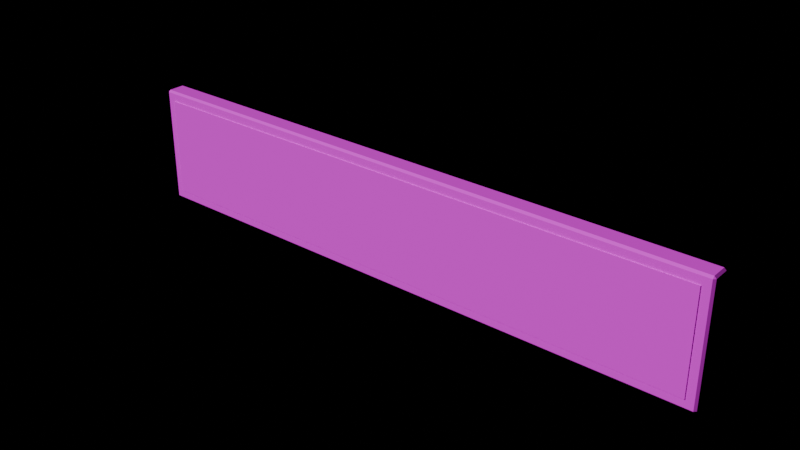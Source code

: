# Source: PRP_HQSign.blend  (saved by Blender 4.3.34; exported with 4.5.12 LTS)
import bpy
from mathutils import Matrix  # noqa: F401  (used for matrix-valued properties, if any)

bpy.ops.wm.read_factory_settings(use_empty=True)
scene = bpy.context.scene
scene.name = 'Scene'

# ---- images (referenced by path relative to the original .blend; pixels are not part of the script)
import os
ASSET_DIR = os.environ.get("B2B_ASSET_DIR", "")  # directory of the original .blend (textures are referenced by path, not embedded)
HERE = os.path.dirname(os.path.abspath(__file__))  # packed textures are extracted next to this script under _unpacked/

def load_image(name, relpath, width, height, colorspace="sRGB"):
    """Load a texture the original file referenced (path relative to the .blend, or extracted next to this script)."""
    p = next((c for c in (os.path.join(HERE, relpath), os.path.join(ASSET_DIR, relpath)) if relpath and os.path.exists(c)), "")
    if p:
        img = bpy.data.images.load(p, check_existing=True)
        img.name = name
    else:  # same state as the original file: an image datablock whose file is absent (Cycles renders it pink)
        img = bpy.data.images.new(name, width, height)
        img.source = "FILE"
        img.filepath = "//" + (relpath or name)
    img.colorspace_settings.name = colorspace
    return img
img_palette_png = load_image('palette.png', 'palette.png', 1024, 1024, 'sRGB')

# ---- materials (node trees are filled in below, after node groups)
mat_md_palette = bpy.data.materials.new('MD_Palette')

# ---- material node trees
mat_md_palette.use_nodes = True; mat_md_palette.node_tree.nodes.clear()
_N = mat_md_palette.node_tree.nodes; _L = mat_md_palette.node_tree.links
n0 = _N.new('ShaderNodeBsdfPrincipled'); n0.name = 'Principled BSDF'; n0.location = (10, 300)
n0.inputs[2].default_value = 0.8
n1 = _N.new('ShaderNodeOutputMaterial'); n1.name = 'Material Output'; n1.location = (300, 300)
n2 = _N.new('ShaderNodeTexImage'); n2.name = 'Image Texture'; n2.location = (-400, 0)
n2.image = img_palette_png
n2.interpolation = 'Closest'
_L.new(n0.outputs[0], n1.inputs[0])
_L.new(n2.outputs[0], n0.inputs[0])
n1.is_active_output = True

# ---- lights
light_previewsun = bpy.data.lights.new('PreviewSun', 'SUN')
light_previewsun.energy = 3.0

# ---- meshes
me_prp_hqsign = bpy.data.meshes.new('PRP_HQSign')
me_prp_hqsign.from_pydata([(-14.9, -0.3775, 0.0), (-14.9, -0.4775, 0.1), (-15.0, -0.3775, 0.1), (-14.9, -0.4775, 5.9), (-14.9, -0.3775, 6.0), (-15.0, -0.3775, 5.9), (-14.9, 0.4225, 0.0), (-15.0, 0.4225, 0.1), (-14.9, 0.5225, 0.1), (-14.9, 0.4225, 6.0), (-14.9, 0.5225, 5.9), (-15.0, 0.4225, 5.9), (14.9, -0.3775, 0.0), (15.0, -0.3775, 0.1), (14.9, -0.4775, 0.1), (14.9, -0.3775, 6.0), (14.9, -0.4775, 5.9), (15.0, -0.3775, 5.9), (14.9, 0.4225, 0.0), (14.9, 0.5225, 0.1), (15.0, 0.4225, 0.1), (14.9, 0.4225, 6.0), (15.0, 0.4225, 5.9), (14.9, 0.5225, 5.9), (-14.5, -0.5225, 0.5), (-14.5, -0.5225, 5.5), (-14.5, -0.4725, 0.5), (-14.5, -0.4725, 5.5), (14.5, -0.5225, 0.5), (14.5, -0.5225, 5.5), (14.5, -0.4725, 0.5), (14.5, -0.4725, 5.5)], [], [(14, 16, 3, 1), (20, 22, 17, 13), (21, 9, 4, 15), (2, 5, 11, 7), (8, 10, 23, 19), (0, 1, 2), (3, 4, 5), (6, 7, 8), (9, 10, 11), (12, 13, 14), (15, 16, 17), (18, 19, 20), (21, 22, 23), (6, 0, 2, 7), (1, 3, 5, 2), (4, 9, 11, 5), (10, 8, 7, 11), (18, 6, 8, 19), (9, 21, 23, 10), (22, 20, 19, 23), (12, 18, 20, 13), (21, 15, 17, 22), (16, 14, 13, 17), (0, 12, 14, 1), (15, 4, 3, 16), (6, 18, 12, 0), (24, 25, 27, 26), (26, 27, 31, 30), (30, 31, 29, 28), (28, 29, 25, 24), (26, 30, 28, 24), (31, 27, 25, 29)])
_uv = me_prp_hqsign.uv_layers.new(name='Float2')
_uv.uv.foreach_set('vector', [0.8125, 0.9375, 0.8125, 0.9375, 0.8125, 0.9375, 0.8125, 0.9375, 0.8125, 0.9375, 0.8125, 0.9375, 0.8125, 0.9375, 0.8125, 0.9375, 0.8125, 0.9375, 0.8125, 0.9375, 0.8125, 0.9375, 0.8125, 0.9375, 0.8125, 0.9375, 0.8125, 0.9375, 0.8125, 0.9375, 0.8125, 0.9375, 0.8125, 0.9375, 0.8125, 0.9375, 0.8125, 0.9375, 0.8125, 0.9375, 0.8125, 0.9375, 0.8125, 0.9375, 0.8125, 0.9375, 0.8125, 0.9375, 0.8125, 0.9375, 0.8125, 0.9375, 0.8125, 0.9375, 0.8125, 0.9375, 0.8125, 0.9375, 0.8125, 0.9375, 0.8125, 0.9375, 0.8125, 0.9375, 0.8125, 0.9375, 0.8125, 0.9375, 0.8125, 0.9375, 0.8125, 0.9375, 0.8125, 0.9375, 0.8125, 0.9375, 0.8125, 0.9375, 0.8125, 0.9375, 0.8125, 0.9375, 0.8125, 0.9375, 0.8125, 0.9375, 0.8125, 0.9375, 0.8125, 0.9375, 0.8125, 0.9375, 0.8125, 0.9375, 0.8125, 0.9375, 0.8125, 0.9375, 0.8125, 0.9375, 0.8125, 0.9375, 0.8125, 0.9375, 0.8125, 0.9375, 0.8125, 0.9375, 0.8125, 0.9375, 0.8125, 0.9375, 0.8125, 0.9375, 0.8125, 0.9375, 0.8125, 0.9375, 0.8125, 0.9375, 0.8125, 0.9375, 0.8125, 0.9375, 0.8125, 0.9375, 0.8125, 0.9375, 0.8125, 0.9375, 0.8125, 0.9375, 0.8125, 0.9375, 0.8125, 0.9375, 0.8125, 0.9375, 0.8125, 0.9375, 0.8125, 0.9375, 0.8125, 0.9375, 0.8125, 0.9375, 0.8125, 0.9375, 0.8125, 0.9375, 0.8125, 0.9375, 0.8125, 0.9375, 0.8125, 0.9375, 0.8125, 0.9375, 0.8125, 0.9375, 0.8125, 0.9375, 0.8125, 0.9375, 0.8125, 0.9375, 0.8125, 0.9375, 0.8125, 0.9375, 0.8125, 0.9375, 0.8125, 0.9375, 0.8125, 0.9375, 0.8125, 0.9375, 0.8125, 0.9375, 0.8125, 0.9375, 0.8125, 0.9375, 0.8125, 0.9375, 0.8125, 0.9375, 0.8125, 0.9375, 0.8125, 0.9375, 0.1875, 0.0625, 0.1875, 0.0625, 0.1875, 0.0625, 0.1875, 0.0625, 0.1875, 0.0625, 0.1875, 0.0625, 0.1875, 0.0625, 0.1875, 0.0625, 0.1875, 0.0625, 0.1875, 0.0625, 0.1875, 0.0625, 0.1875, 0.0625, 0.1875, 0.0625, 0.1875, 0.0625, 0.1875, 0.0625, 0.1875, 0.0625, 0.1875, 0.0625, 0.1875, 0.0625, 0.1875, 0.0625, 0.1875, 0.0625, 0.1875, 0.0625, 0.1875, 0.0625, 0.1875, 0.0625, 0.1875, 0.0625])
me_prp_hqsign.materials.append(mat_md_palette)
me_prp_hqsign.update()

# ---- objects
ob_previewsun = bpy.data.objects.new('PreviewSun', light_previewsun)
ob_prp_hqsign = bpy.data.objects.new('PRP_HQSign', me_prp_hqsign)

# ---- transforms, parenting, visibility, modifiers, constraints
ob_previewsun.location = (0.0, 0.0, 0.0)
ob_previewsun.rotation_euler = (0.9, 0.2, -0.6)
ob_prp_hqsign.location = (0.0, 0.0, 0.0)

# ---- collection membership
scene.collection.objects.link(ob_previewsun)
scene.collection.objects.link(ob_prp_hqsign)

# ---- scene / render settings (as saved in the file)
scene.frame_start = 1; scene.frame_end = 250; scene.frame_set(1)
scene.render.engine = 'BLENDER_EEVEE_NEXT'
scene.unit_settings.scale_length = 0.01
bpy.context.view_layer.update()

# ---- added for rendering (the .blend has no active camera): camera
cam_auto = bpy.data.cameras.new('AutoCamera')
cam_auto.lens = 50.0
cam_auto.sensor_width = 36.0
cam_auto.clip_end = 1000.0
ob_auto_camera = bpy.data.objects.new('AutoCamera', cam_auto)
scene.collection.objects.link(ob_auto_camera)
ob_auto_camera.location = (28.3229, -33.9875, 25.6583)
ob_auto_camera.rotation_euler = (1.09748, -7.21219e-08, 0.694738)
scene.camera = ob_auto_camera
bpy.context.view_layer.update()
